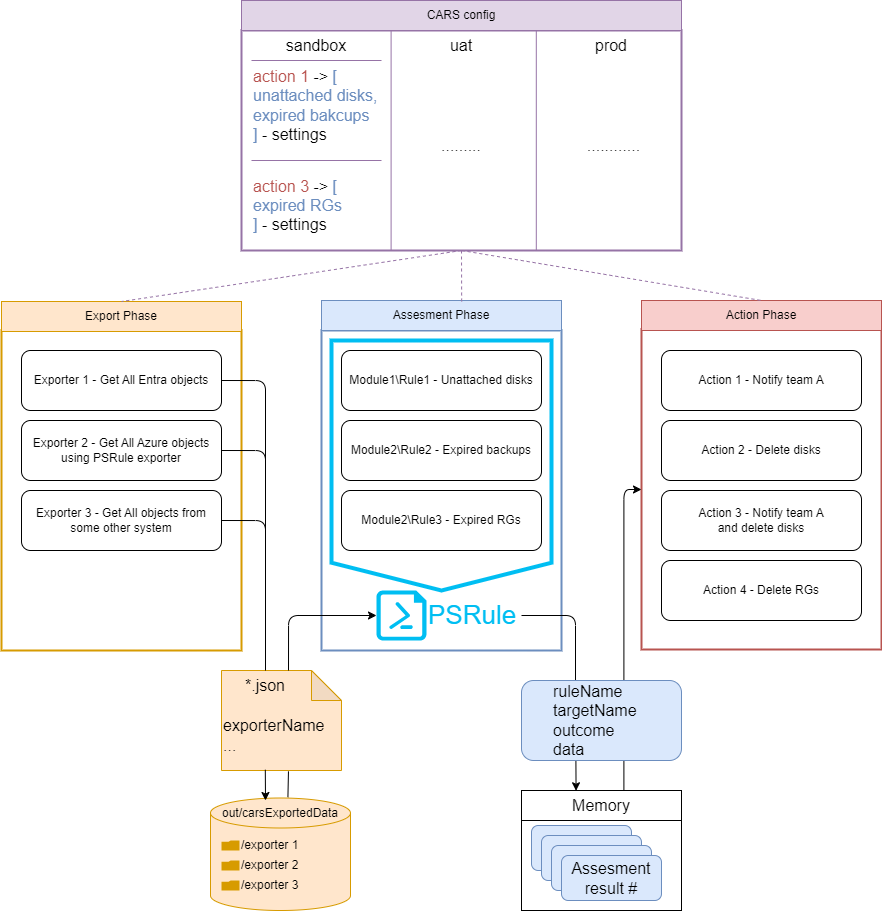

The diagram above was exported from draw.io. Its source (the exported page's mxGraphModel, read from the mxfile embedded in the PNG):
<mxGraphModel dx="1312" dy="1539" grid="1" gridSize="10" guides="1" tooltips="1" connect="1" arrows="1" fold="1" page="1" pageScale="1" pageWidth="850" pageHeight="1100" math="0" shadow="0">
  <root>
    <mxCell id="0" />
    <mxCell id="1" parent="0" />
    <mxCell id="2" value="" style="rounded=0;whiteSpace=wrap;html=1;strokeColor=#D79B00;strokeWidth=2;" parent="1" vertex="1">
      <mxGeometry x="160" y="290" width="240" height="320" as="geometry" />
    </mxCell>
    <mxCell id="3" value="Export Phase" style="text;html=1;strokeColor=#d79b00;fillColor=#ffe6cc;align=center;verticalAlign=middle;whiteSpace=wrap;rounded=0;" parent="1" vertex="1">
      <mxGeometry x="160" y="261" width="240" height="30" as="geometry" />
    </mxCell>
    <mxCell id="4" value="" style="rounded=0;whiteSpace=wrap;html=1;strokeColor=#6C8EBF;strokeWidth=2;" parent="1" vertex="1">
      <mxGeometry x="480" y="290" width="240" height="320" as="geometry" />
    </mxCell>
    <mxCell id="5" value="Assesment Phase" style="text;html=1;strokeColor=#6c8ebf;fillColor=#dae8fc;align=center;verticalAlign=middle;whiteSpace=wrap;rounded=0;" parent="1" vertex="1">
      <mxGeometry x="480" y="260" width="240" height="30" as="geometry" />
    </mxCell>
    <mxCell id="6" value="" style="rounded=0;whiteSpace=wrap;html=1;strokeColor=#B85450;strokeWidth=2;" parent="1" vertex="1">
      <mxGeometry x="800" y="289" width="240" height="320" as="geometry" />
    </mxCell>
    <mxCell id="7" value="Action Phase" style="text;html=1;strokeColor=#b85450;fillColor=#f8cecc;align=center;verticalAlign=middle;whiteSpace=wrap;rounded=0;" parent="1" vertex="1">
      <mxGeometry x="800" y="260" width="240" height="30" as="geometry" />
    </mxCell>
    <mxCell id="8" value="Exporter 1 - Get All Entra objects" style="rounded=1;whiteSpace=wrap;html=1;" parent="1" vertex="1">
      <mxGeometry x="180" y="310" width="200" height="60" as="geometry" />
    </mxCell>
    <mxCell id="9" value="Exporter 2 - Get All Azure objects using PSRule exporter" style="rounded=1;whiteSpace=wrap;html=1;" parent="1" vertex="1">
      <mxGeometry x="180" y="380" width="200" height="60" as="geometry" />
    </mxCell>
    <mxCell id="10" value="Exporter 3 - Get All objects from some other system" style="rounded=1;whiteSpace=wrap;html=1;" parent="1" vertex="1">
      <mxGeometry x="180" y="450" width="200" height="60" as="geometry" />
    </mxCell>
    <mxCell id="11" value="" style="shape=cylinder3;whiteSpace=wrap;html=1;boundedLbl=1;backgroundOutline=1;size=15;fillColor=#ffe6cc;strokeColor=#d79b00;" parent="1" vertex="1">
      <mxGeometry x="369" y="757.5" width="140" height="112.5" as="geometry" />
    </mxCell>
    <mxCell id="12" style="edgeStyle=none;html=1;exitX=0.553;exitY=-0.006;exitDx=0;exitDy=0;entryX=0.558;entryY=1.012;entryDx=0;entryDy=0;fontSize=16;fontColor=default;endArrow=none;endFill=0;exitPerimeter=0;entryPerimeter=0;" parent="1" source="11" target="36" edge="1">
      <mxGeometry relative="1" as="geometry" />
    </mxCell>
    <mxCell id="13" value="out/carsExportedData" style="text;html=1;strokeColor=none;fillColor=none;align=center;verticalAlign=middle;whiteSpace=wrap;rounded=0;" parent="1" vertex="1">
      <mxGeometry x="369" y="757.5" width="140" height="30" as="geometry" />
    </mxCell>
    <mxCell id="14" value="/exporter 1" style="sketch=0;pointerEvents=1;shadow=0;dashed=0;html=1;strokeColor=none;fillColor=#D79B00;labelPosition=right;verticalLabelPosition=middle;verticalAlign=middle;align=left;outlineConnect=0;shape=mxgraph.veeam2.folder;" parent="1" vertex="1">
      <mxGeometry x="380" y="800" width="18" height="10" as="geometry" />
    </mxCell>
    <mxCell id="15" value="/exporter 2" style="sketch=0;pointerEvents=1;shadow=0;dashed=0;html=1;strokeColor=none;fillColor=#D79B00;labelPosition=right;verticalLabelPosition=middle;verticalAlign=middle;align=left;outlineConnect=0;shape=mxgraph.veeam2.folder;" parent="1" vertex="1">
      <mxGeometry x="380" y="820" width="18" height="10" as="geometry" />
    </mxCell>
    <mxCell id="16" value="/exporter 3" style="sketch=0;pointerEvents=1;shadow=0;dashed=0;html=1;strokeColor=none;fillColor=#D79B00;labelPosition=right;verticalLabelPosition=middle;verticalAlign=middle;align=left;outlineConnect=0;shape=mxgraph.veeam2.folder;" parent="1" vertex="1">
      <mxGeometry x="380" y="840" width="18" height="10" as="geometry" />
    </mxCell>
    <mxCell id="17" style="edgeStyle=orthogonalEdgeStyle;html=1;exitX=1;exitY=0.5;exitDx=0;exitDy=0;endArrow=none;endFill=0;entryX=0.5;entryY=0;entryDx=0;entryDy=0;jumpStyle=gap;" parent="1" source="9" target="35" edge="1">
      <mxGeometry relative="1" as="geometry">
        <Array as="points">
          <mxPoint x="424" y="410" />
        </Array>
        <mxPoint x="390" y="350.0000000000001" as="sourcePoint" />
        <mxPoint x="410" y="650" as="targetPoint" />
      </mxGeometry>
    </mxCell>
    <mxCell id="18" style="edgeStyle=orthogonalEdgeStyle;html=1;exitX=1;exitY=0.5;exitDx=0;exitDy=0;endArrow=none;endFill=0;entryX=0.5;entryY=0;entryDx=0;entryDy=0;jumpStyle=gap;" parent="1" source="10" target="35" edge="1">
      <mxGeometry relative="1" as="geometry">
        <Array as="points">
          <mxPoint x="424" y="480" />
        </Array>
        <mxPoint x="390" y="420" as="sourcePoint" />
        <mxPoint x="410" y="630" as="targetPoint" />
      </mxGeometry>
    </mxCell>
    <mxCell id="19" style="edgeStyle=orthogonalEdgeStyle;html=1;entryX=0.34;entryY=0;entryDx=0;entryDy=0;entryPerimeter=0;fontSize=16;fontColor=default;endArrow=none;endFill=0;" parent="1" target="31" edge="1">
      <mxGeometry relative="1" as="geometry">
        <mxPoint x="679.9999999999998" y="575" as="sourcePoint" />
        <Array as="points">
          <mxPoint x="734" y="575" />
          <mxPoint x="734" y="640" />
        </Array>
      </mxGeometry>
    </mxCell>
    <mxCell id="20" value="PSRule" style="verticalLabelPosition=middle;html=1;verticalAlign=middle;align=left;strokeColor=none;fillColor=#00BEF2;shape=mxgraph.azure.powershell_file;pointerEvents=1;labelPosition=right;fontSize=26;fontColor=#00bef2;points=[[0,0.5,0,0,0],[0.04,0.04,0,0,0],[0.04,0.96,0,0,0],[0.5,0,0,0,0],[0.5,1,0,0,0],[0.9,0.1,0,0,0],[0.96,0.96,0,0,0],[1,0.5,0,0,0],[1,0.5,0,94,0]];" parent="1" vertex="1">
      <mxGeometry x="535" y="550" width="50" height="50" as="geometry" />
    </mxCell>
    <mxCell id="21" value="" style="rounded=0;whiteSpace=wrap;html=1;strokeColor=#000000;strokeWidth=1;fontSize=16;fontColor=default;fillColor=none;gradientColor=none;" parent="1" vertex="1">
      <mxGeometry x="680" y="750" width="160" height="120" as="geometry" />
    </mxCell>
    <mxCell id="22" style="edgeStyle=orthogonalEdgeStyle;html=1;exitX=0;exitY=0.25;exitDx=0;exitDy=0;entryX=1;entryY=0.25;entryDx=0;entryDy=0;fontSize=16;fontColor=default;endArrow=none;endFill=0;" parent="1" source="21" target="21" edge="1">
      <mxGeometry relative="1" as="geometry" />
    </mxCell>
    <mxCell id="23" style="edgeStyle=none;html=1;exitX=0.64;exitY=-0.006;exitDx=0;exitDy=0;entryX=0.64;entryY=0.96;entryDx=0;entryDy=0;fontSize=16;fontColor=default;endArrow=none;endFill=0;entryPerimeter=0;exitPerimeter=0;" parent="1" source="24" target="31" edge="1">
      <mxGeometry relative="1" as="geometry" />
    </mxCell>
    <mxCell id="24" value="Memory" style="text;html=1;strokeColor=none;fillColor=none;align=center;verticalAlign=middle;whiteSpace=wrap;rounded=0;strokeWidth=1;fontSize=16;fontColor=default;" parent="1" vertex="1">
      <mxGeometry x="680" y="750" width="160" height="30" as="geometry" />
    </mxCell>
    <mxCell id="25" value="" style="rounded=1;whiteSpace=wrap;html=1;strokeColor=#6c8ebf;strokeWidth=1;fontSize=16;fillColor=#dae8fc;" parent="1" vertex="1">
      <mxGeometry x="690" y="785" width="100" height="45" as="geometry" />
    </mxCell>
    <mxCell id="26" value="" style="rounded=1;whiteSpace=wrap;html=1;strokeColor=#6c8ebf;strokeWidth=1;fontSize=16;fillColor=#dae8fc;" parent="1" vertex="1">
      <mxGeometry x="700" y="795" width="100" height="45" as="geometry" />
    </mxCell>
    <mxCell id="27" value="" style="rounded=1;whiteSpace=wrap;html=1;strokeColor=#6c8ebf;strokeWidth=1;fontSize=16;fillColor=#dae8fc;" parent="1" vertex="1">
      <mxGeometry x="710" y="805" width="100" height="45" as="geometry" />
    </mxCell>
    <mxCell id="28" value="Assesment result #" style="rounded=1;whiteSpace=wrap;html=1;strokeColor=#6c8ebf;strokeWidth=1;fontSize=16;fillColor=#dae8fc;" parent="1" vertex="1">
      <mxGeometry x="720" y="815" width="100" height="45" as="geometry" />
    </mxCell>
    <mxCell id="29" style="html=1;exitX=0.34;exitY=1;exitDx=0;exitDy=0;fontSize=16;fontColor=default;endArrow=classic;endFill=1;exitPerimeter=0;entryX=0.341;entryY=0.009;entryDx=0;entryDy=0;entryPerimeter=0;" parent="1" source="31" target="24" edge="1">
      <mxGeometry relative="1" as="geometry">
        <mxPoint x="742" y="750" as="targetPoint" />
      </mxGeometry>
    </mxCell>
    <mxCell id="30" style="edgeStyle=orthogonalEdgeStyle;html=1;exitX=0.64;exitY=0;exitDx=0;exitDy=0;exitPerimeter=0;entryX=0;entryY=0.5;entryDx=0;entryDy=0;fontSize=16;fontColor=default;endArrow=classic;endFill=1;" parent="1" source="31" target="6" edge="1">
      <mxGeometry relative="1" as="geometry" />
    </mxCell>
    <mxCell id="31" value="" style="rounded=1;whiteSpace=wrap;strokeColor=#6c8ebf;strokeWidth=1;fontSize=16;fillColor=#dae8fc;align=left;labelBackgroundColor=none;labelBorderColor=none;html=1;points=[[0,0,0,0,0],[0,0.25,0,0,0],[0,0.5,0,0,0],[0,0.75,0,0,0],[0,1,0,0,0],[0.34,0,0,0,0],[0.34,1,0,0,0],[0.5,0,0,0,0],[0.5,1,0,0,0],[0.64,0,0,0,0],[0.64,0.96,0,0,0],[1,0,0,0,0],[1,0.25,0,0,0],[1,0.5,0,0,0],[1,0.75,0,0,0],[1,1,0,0,0]];" parent="1" vertex="1">
      <mxGeometry x="680" y="640" width="160" height="80" as="geometry" />
    </mxCell>
    <mxCell id="32" value="ruleName&lt;br style=&quot;font-size: 16px;&quot;&gt;targetName&lt;br style=&quot;font-size: 16px;&quot;&gt;outcome&lt;br style=&quot;font-size: 16px;&quot;&gt;&lt;div style=&quot;font-size: 16px;&quot;&gt;&lt;span style=&quot;background-color: initial; font-size: 16px;&quot;&gt;data&lt;/span&gt;&lt;/div&gt;" style="text;html=1;strokeColor=none;fillColor=none;align=left;verticalAlign=middle;whiteSpace=wrap;rounded=0;labelBackgroundColor=none;labelBorderColor=none;strokeWidth=1;fontSize=16;fontColor=default;" parent="1" vertex="1">
      <mxGeometry x="710" y="650" width="100" height="60" as="geometry" />
    </mxCell>
    <mxCell id="33" value="" style="group" parent="1" vertex="1" connectable="0">
      <mxGeometry x="378" y="630" width="122" height="100" as="geometry" />
    </mxCell>
    <mxCell id="34" value="" style="shape=note;whiteSpace=wrap;html=1;backgroundOutline=1;darkOpacity=0.05;labelBackgroundColor=none;labelBorderColor=none;strokeColor=#d79b00;strokeWidth=1;fontSize=16;fillColor=#ffe6cc;" parent="33" vertex="1">
      <mxGeometry x="2" width="120" height="100" as="geometry" />
    </mxCell>
    <mxCell id="35" value="*.json" style="text;html=1;strokeColor=none;fillColor=none;align=center;verticalAlign=middle;whiteSpace=wrap;rounded=0;labelBackgroundColor=none;labelBorderColor=none;strokeWidth=1;fontSize=16;fontColor=default;" parent="33" vertex="1">
      <mxGeometry width="92" height="30" as="geometry" />
    </mxCell>
    <mxCell id="36" value="exporterName&lt;br&gt;..." style="text;html=1;strokeColor=none;fillColor=none;align=left;verticalAlign=middle;whiteSpace=wrap;rounded=0;labelBackgroundColor=none;labelBorderColor=none;strokeWidth=1;fontSize=16;fontColor=default;" parent="33" vertex="1">
      <mxGeometry x="2" y="30" width="120" height="70" as="geometry" />
    </mxCell>
    <mxCell id="37" style="edgeStyle=orthogonalEdgeStyle;html=1;exitX=1;exitY=0.5;exitDx=0;exitDy=0;endArrow=none;endFill=0;entryX=0.5;entryY=0;entryDx=0;entryDy=0;jumpStyle=gap;" parent="1" source="8" target="35" edge="1">
      <mxGeometry relative="1" as="geometry">
        <Array as="points">
          <mxPoint x="424" y="340" />
        </Array>
        <mxPoint x="389.9999999999999" y="420" as="sourcePoint" />
        <mxPoint x="410" y="630" as="targetPoint" />
      </mxGeometry>
    </mxCell>
    <mxCell id="38" style="html=1;fontSize=16;fontColor=default;endArrow=classic;endFill=1;exitX=0.365;exitY=0.989;exitDx=0;exitDy=0;exitPerimeter=0;" parent="1" source="36" edge="1">
      <mxGeometry relative="1" as="geometry">
        <mxPoint x="424" y="760" as="targetPoint" />
      </mxGeometry>
    </mxCell>
    <mxCell id="39" style="edgeStyle=orthogonalEdgeStyle;html=1;exitX=0.75;exitY=0;exitDx=0;exitDy=0;entryX=0;entryY=0.5;entryDx=0;entryDy=0;entryPerimeter=0;fontSize=16;fontColor=default;endArrow=classic;endFill=1;" parent="1" source="35" target="20" edge="1">
      <mxGeometry relative="1" as="geometry" />
    </mxCell>
    <mxCell id="40" value="Action 1 - Notify team A" style="rounded=1;whiteSpace=wrap;html=1;" parent="1" vertex="1">
      <mxGeometry x="820" y="310" width="200" height="60" as="geometry" />
    </mxCell>
    <mxCell id="41" value="Action 2 - Delete disks" style="rounded=1;whiteSpace=wrap;html=1;" parent="1" vertex="1">
      <mxGeometry x="820" y="380" width="200" height="60" as="geometry" />
    </mxCell>
    <mxCell id="42" value="Action 3 - Notify team A&lt;br&gt;and delete disks" style="rounded=1;whiteSpace=wrap;html=1;" parent="1" vertex="1">
      <mxGeometry x="820" y="450" width="200" height="60" as="geometry" />
    </mxCell>
    <mxCell id="43" value="Action 4 - Delete RGs" style="rounded=1;whiteSpace=wrap;html=1;" parent="1" vertex="1">
      <mxGeometry x="820" y="520" width="200" height="60" as="geometry" />
    </mxCell>
    <mxCell id="44" value="" style="shape=offPageConnector;whiteSpace=wrap;html=1;fontSize=26;fontColor=#00bef2;size=0.11111111111111069;fillColor=none;gradientColor=none;strokeColor=#00bef2;strokeWidth=4;" parent="1" vertex="1">
      <mxGeometry x="490" y="300" width="220" height="250" as="geometry" />
    </mxCell>
    <mxCell id="45" value="Module1\Rule1 - Unattached disks" style="rounded=1;whiteSpace=wrap;html=1;" parent="1" vertex="1">
      <mxGeometry x="500" y="310" width="200" height="60" as="geometry" />
    </mxCell>
    <mxCell id="46" value="Module2\Rule2 - Expired backups" style="rounded=1;whiteSpace=wrap;html=1;" parent="1" vertex="1">
      <mxGeometry x="500" y="380" width="200" height="60" as="geometry" />
    </mxCell>
    <mxCell id="47" value="Module2\Rule3 - Expired RGs" style="rounded=1;whiteSpace=wrap;html=1;" parent="1" vertex="1">
      <mxGeometry x="500" y="450" width="200" height="60" as="geometry" />
    </mxCell>
    <mxCell id="48" style="edgeStyle=none;html=1;exitX=0.5;exitY=1;exitDx=0;exitDy=0;exitPerimeter=0;entryX=0.5;entryY=0;entryDx=0;entryDy=0;strokeColor=#9673A6;fontSize=16;fontColor=#6C8EBF;endArrow=none;endFill=0;dashed=1;" parent="1" source="51" target="3" edge="1">
      <mxGeometry relative="1" as="geometry" />
    </mxCell>
    <mxCell id="49" style="edgeStyle=none;html=1;exitX=0.5;exitY=1;exitDx=0;exitDy=0;exitPerimeter=0;entryX=0.584;entryY=0.036;entryDx=0;entryDy=0;entryPerimeter=0;strokeColor=#9673A6;fontSize=16;fontColor=#6C8EBF;endArrow=none;endFill=0;dashed=1;" parent="1" source="51" target="5" edge="1">
      <mxGeometry relative="1" as="geometry" />
    </mxCell>
    <mxCell id="50" style="edgeStyle=none;html=1;exitX=0.5;exitY=1;exitDx=0;exitDy=0;exitPerimeter=0;entryX=0.5;entryY=0;entryDx=0;entryDy=0;strokeColor=#9673A6;fontSize=16;fontColor=#6C8EBF;endArrow=none;endFill=0;dashed=1;" parent="1" source="51" target="7" edge="1">
      <mxGeometry relative="1" as="geometry" />
    </mxCell>
    <mxCell id="51" value="" style="rounded=0;whiteSpace=wrap;html=1;labelBackgroundColor=none;labelBorderColor=none;strokeWidth=2;fontSize=16;strokeColor=#9673A6;points=[[0,0,0,0,0],[0,0.25,0,0,0],[0,0.5,0,0,0],[0,0.75,0,0,0],[0,1,0,0,0],[0.34,0,0,0,0],[0.34,1,0,0,0],[0.5,0,0,0,0],[0.5,1,0,0,0],[0.67,0,0,0,0],[0.67,1,0,0,0],[1,0,0,0,0],[1,0.25,0,0,0],[1,0.5,0,0,0],[1,0.75,0,0,0],[1,1,0,0,0]];" parent="1" vertex="1">
      <mxGeometry x="400" y="-10" width="440" height="220" as="geometry" />
    </mxCell>
    <mxCell id="52" value="CARS config" style="text;html=1;strokeColor=#9673a6;fillColor=#e1d5e7;align=center;verticalAlign=middle;whiteSpace=wrap;rounded=0;" parent="1" vertex="1">
      <mxGeometry x="400" y="-40" width="440" height="30" as="geometry" />
    </mxCell>
    <mxCell id="53" style="edgeStyle=orthogonalEdgeStyle;html=1;exitX=0.34;exitY=0;exitDx=0;exitDy=0;exitPerimeter=0;entryX=0.34;entryY=1;entryDx=0;entryDy=0;entryPerimeter=0;fontSize=16;fontColor=default;endArrow=none;endFill=0;strokeColor=#9673A6;" parent="1" source="51" target="51" edge="1">
      <mxGeometry relative="1" as="geometry" />
    </mxCell>
    <mxCell id="54" style="edgeStyle=orthogonalEdgeStyle;html=1;exitX=0.67;exitY=0;exitDx=0;exitDy=0;exitPerimeter=0;entryX=0.67;entryY=1;entryDx=0;entryDy=0;entryPerimeter=0;fontSize=16;fontColor=default;endArrow=none;endFill=0;strokeColor=#9673A6;" parent="1" source="51" target="51" edge="1">
      <mxGeometry relative="1" as="geometry" />
    </mxCell>
    <mxCell id="55" value="sandbox" style="text;html=1;strokeColor=none;fillColor=none;align=center;verticalAlign=middle;whiteSpace=wrap;rounded=0;labelBackgroundColor=none;labelBorderColor=none;strokeWidth=2;fontSize=16;fontColor=default;" parent="1" vertex="1">
      <mxGeometry x="400" y="-10" width="150" height="30" as="geometry" />
    </mxCell>
    <mxCell id="56" value="uat" style="text;html=1;strokeColor=none;fillColor=none;align=center;verticalAlign=middle;whiteSpace=wrap;rounded=0;labelBackgroundColor=none;labelBorderColor=none;strokeWidth=2;fontSize=16;fontColor=default;" parent="1" vertex="1">
      <mxGeometry x="550" y="-10" width="140" height="30" as="geometry" />
    </mxCell>
    <mxCell id="57" value="prod" style="text;html=1;strokeColor=none;fillColor=none;align=center;verticalAlign=middle;whiteSpace=wrap;rounded=0;labelBackgroundColor=none;labelBorderColor=none;strokeWidth=2;fontSize=16;fontColor=default;" parent="1" vertex="1">
      <mxGeometry x="700" y="-10" width="140" height="30" as="geometry" />
    </mxCell>
    <mxCell id="58" value="........." style="text;html=1;strokeColor=none;fillColor=none;align=center;verticalAlign=middle;whiteSpace=wrap;rounded=0;labelBackgroundColor=none;labelBorderColor=none;strokeWidth=2;fontSize=16;fontColor=default;" parent="1" vertex="1">
      <mxGeometry x="555" y="60" width="130" height="90" as="geometry" />
    </mxCell>
    <mxCell id="59" value="............" style="text;html=1;strokeColor=none;fillColor=none;align=center;verticalAlign=middle;whiteSpace=wrap;rounded=0;labelBackgroundColor=none;labelBorderColor=none;strokeWidth=2;fontSize=16;fontColor=default;" parent="1" vertex="1">
      <mxGeometry x="710" y="60" width="125" height="90" as="geometry" />
    </mxCell>
    <mxCell id="60" style="edgeStyle=orthogonalEdgeStyle;html=1;exitX=0;exitY=0;exitDx=0;exitDy=0;entryX=1;entryY=0;entryDx=0;entryDy=0;strokeColor=#9673A6;fontSize=16;fontColor=#6C8EBF;endArrow=none;endFill=0;" parent="1" source="63" target="63" edge="1">
      <mxGeometry relative="1" as="geometry" />
    </mxCell>
    <mxCell id="61" style="html=1;exitX=0;exitY=0;exitDx=0;exitDy=0;strokeColor=#9673A6;fontSize=16;fontColor=#6C8EBF;endArrow=none;endFill=0;" parent="1" source="62" edge="1">
      <mxGeometry relative="1" as="geometry">
        <mxPoint x="539.9999999999998" y="19.999999999999773" as="targetPoint" />
      </mxGeometry>
    </mxCell>
    <mxCell id="62" value="&lt;font color=&quot;#b85450&quot;&gt;action 1&lt;/font&gt; -&amp;gt;&amp;nbsp;&lt;font color=&quot;#6c8ebf&quot;&gt;[&lt;br&gt;&lt;span style=&quot;background-color: initial;&quot;&gt;unattached disks,&lt;/span&gt;&lt;br&gt;expired bakcups&lt;br&gt;]&lt;/font&gt; - settings" style="text;html=1;strokeColor=none;fillColor=none;align=left;verticalAlign=middle;whiteSpace=wrap;rounded=0;labelBackgroundColor=none;labelBorderColor=none;strokeWidth=2;fontSize=16;fontColor=default;" parent="1" vertex="1">
      <mxGeometry x="410" y="20" width="140" height="90" as="geometry" />
    </mxCell>
    <mxCell id="63" value="&lt;font color=&quot;#b85450&quot;&gt;action 3&lt;/font&gt; -&amp;gt; &lt;font color=&quot;#6c8ebf&quot;&gt;[&lt;br&gt;&lt;span style=&quot;background-color: initial;&quot;&gt;expired RGs&lt;/span&gt;&lt;br&gt;]&lt;/font&gt; - settings" style="text;html=1;strokeColor=none;fillColor=none;align=left;verticalAlign=middle;whiteSpace=wrap;rounded=0;labelBackgroundColor=none;labelBorderColor=none;strokeWidth=2;fontSize=16;fontColor=default;" parent="1" vertex="1">
      <mxGeometry x="410" y="120" width="130" height="90" as="geometry" />
    </mxCell>
  </root>
</mxGraphModel>